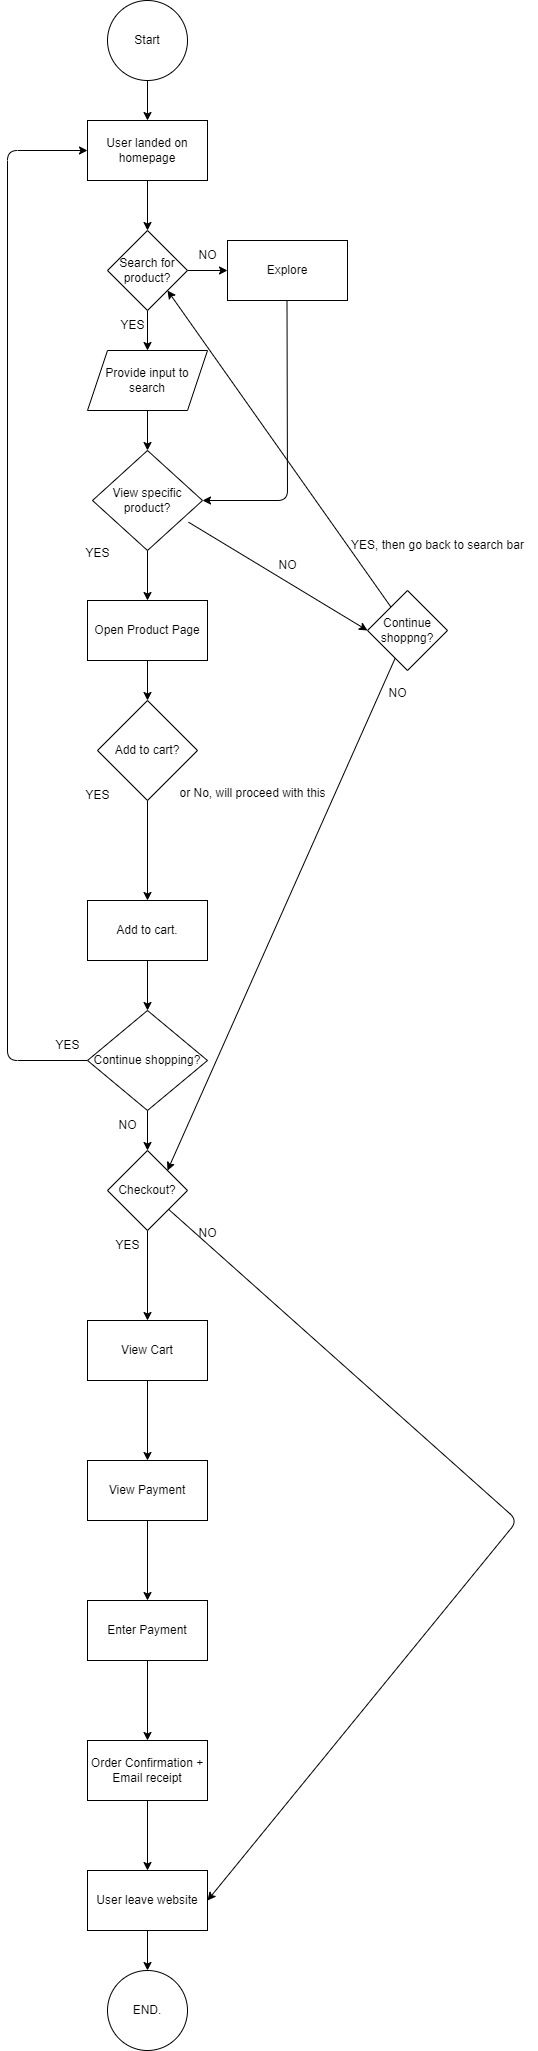

The diagram above was exported from draw.io. Its source (the exported page's mxGraphModel, read from the mxfile embedded in the PNG):
<mxGraphModel dx="2258" dy="1024" grid="1" gridSize="10" guides="1" tooltips="1" connect="1" arrows="1" fold="1" page="1" pageScale="1" pageWidth="850" pageHeight="1100" math="0" shadow="0">
  <root>
    <mxCell id="0" />
    <mxCell id="1" parent="0" />
    <mxCell id="6" value="" style="edgeStyle=none;html=1;" edge="1" parent="1" source="4" target="5">
      <mxGeometry relative="1" as="geometry" />
    </mxCell>
    <mxCell id="4" value="Start" style="ellipse;whiteSpace=wrap;html=1;" vertex="1" parent="1">
      <mxGeometry x="140" y="40" width="80" height="80" as="geometry" />
    </mxCell>
    <mxCell id="8" value="" style="edgeStyle=none;html=1;" edge="1" parent="1" source="5" target="7">
      <mxGeometry relative="1" as="geometry" />
    </mxCell>
    <mxCell id="5" value="User landed on homepage" style="whiteSpace=wrap;html=1;" vertex="1" parent="1">
      <mxGeometry x="120" y="160" width="120" height="60" as="geometry" />
    </mxCell>
    <mxCell id="11" value="" style="edgeStyle=none;html=1;" edge="1" parent="1" source="7" target="10">
      <mxGeometry relative="1" as="geometry" />
    </mxCell>
    <mxCell id="14" value="" style="edgeStyle=none;html=1;" edge="1" parent="1" source="7" target="13">
      <mxGeometry relative="1" as="geometry" />
    </mxCell>
    <mxCell id="7" value="Search for product?" style="rhombus;whiteSpace=wrap;html=1;" vertex="1" parent="1">
      <mxGeometry x="140" y="270" width="80" height="80" as="geometry" />
    </mxCell>
    <mxCell id="17" value="" style="edgeStyle=none;html=1;" edge="1" parent="1" source="10">
      <mxGeometry relative="1" as="geometry">
        <mxPoint x="180" y="490" as="targetPoint" />
      </mxGeometry>
    </mxCell>
    <mxCell id="10" value="Provide input to search" style="shape=parallelogram;perimeter=parallelogramPerimeter;whiteSpace=wrap;html=1;fixedSize=1;" vertex="1" parent="1">
      <mxGeometry x="120" y="390" width="120" height="60" as="geometry" />
    </mxCell>
    <mxCell id="12" value="YES" style="text;html=1;align=center;verticalAlign=middle;resizable=0;points=[];autosize=1;strokeColor=none;fillColor=none;" vertex="1" parent="1">
      <mxGeometry x="140" y="350" width="50" height="30" as="geometry" />
    </mxCell>
    <mxCell id="13" value="Explore" style="whiteSpace=wrap;html=1;" vertex="1" parent="1">
      <mxGeometry x="260" y="280" width="120" height="60" as="geometry" />
    </mxCell>
    <mxCell id="15" value="NO" style="text;html=1;align=center;verticalAlign=middle;resizable=0;points=[];autosize=1;strokeColor=none;fillColor=none;" vertex="1" parent="1">
      <mxGeometry x="220" y="280" width="40" height="30" as="geometry" />
    </mxCell>
    <mxCell id="18" value="" style="edgeStyle=none;orthogonalLoop=1;jettySize=auto;html=1;entryX=1;entryY=0.5;entryDx=0;entryDy=0;" edge="1" parent="1" target="19">
      <mxGeometry width="100" relative="1" as="geometry">
        <mxPoint x="319.5" y="340" as="sourcePoint" />
        <mxPoint x="240" y="520" as="targetPoint" />
        <Array as="points">
          <mxPoint x="320" y="540" />
        </Array>
      </mxGeometry>
    </mxCell>
    <mxCell id="21" style="edgeStyle=none;html=1;entryX=0.5;entryY=0;entryDx=0;entryDy=0;" edge="1" parent="1" source="19" target="20">
      <mxGeometry relative="1" as="geometry" />
    </mxCell>
    <mxCell id="19" value="View specific product?" style="rhombus;whiteSpace=wrap;html=1;" vertex="1" parent="1">
      <mxGeometry x="125" y="490" width="110" height="100" as="geometry" />
    </mxCell>
    <mxCell id="23" value="" style="edgeStyle=none;html=1;" edge="1" parent="1" source="20" target="22">
      <mxGeometry relative="1" as="geometry" />
    </mxCell>
    <mxCell id="20" value="Open Product Page" style="whiteSpace=wrap;html=1;" vertex="1" parent="1">
      <mxGeometry x="120" y="640" width="120" height="60" as="geometry" />
    </mxCell>
    <mxCell id="26" value="" style="edgeStyle=none;html=1;" edge="1" parent="1" source="22" target="25">
      <mxGeometry relative="1" as="geometry" />
    </mxCell>
    <mxCell id="47" style="edgeStyle=none;html=1;entryX=0;entryY=0.5;entryDx=0;entryDy=0;exitX=0;exitY=0.5;exitDx=0;exitDy=0;" edge="1" parent="1" source="29" target="5">
      <mxGeometry relative="1" as="geometry">
        <mxPoint x="40" y="1100" as="sourcePoint" />
        <Array as="points">
          <mxPoint x="40" y="1100" />
          <mxPoint x="40" y="190" />
        </Array>
      </mxGeometry>
    </mxCell>
    <mxCell id="22" value="Add to cart?" style="rhombus;whiteSpace=wrap;html=1;" vertex="1" parent="1">
      <mxGeometry x="130" y="740" width="100" height="100" as="geometry" />
    </mxCell>
    <mxCell id="24" value="YES" style="text;html=1;align=center;verticalAlign=middle;resizable=0;points=[];autosize=1;strokeColor=none;fillColor=none;" vertex="1" parent="1">
      <mxGeometry x="105" y="820" width="50" height="30" as="geometry" />
    </mxCell>
    <mxCell id="30" value="" style="edgeStyle=none;html=1;" edge="1" parent="1" source="25" target="29">
      <mxGeometry relative="1" as="geometry" />
    </mxCell>
    <mxCell id="25" value="Add to cart." style="whiteSpace=wrap;html=1;" vertex="1" parent="1">
      <mxGeometry x="120" y="940" width="120" height="60" as="geometry" />
    </mxCell>
    <mxCell id="32" value="" style="edgeStyle=none;html=1;" edge="1" parent="1" source="29" target="31">
      <mxGeometry relative="1" as="geometry" />
    </mxCell>
    <mxCell id="29" value="Continue shopping?" style="rhombus;whiteSpace=wrap;html=1;" vertex="1" parent="1">
      <mxGeometry x="120" y="1050" width="120" height="100" as="geometry" />
    </mxCell>
    <mxCell id="34" value="" style="edgeStyle=none;html=1;" edge="1" parent="1" source="31" target="33">
      <mxGeometry relative="1" as="geometry" />
    </mxCell>
    <mxCell id="68" style="edgeStyle=none;html=1;entryX=1;entryY=0.5;entryDx=0;entryDy=0;" edge="1" parent="1" source="31" target="65">
      <mxGeometry relative="1" as="geometry">
        <Array as="points">
          <mxPoint x="550" y="1560" />
        </Array>
      </mxGeometry>
    </mxCell>
    <mxCell id="31" value="Checkout?" style="rhombus;whiteSpace=wrap;html=1;" vertex="1" parent="1">
      <mxGeometry x="140" y="1190" width="80" height="80" as="geometry" />
    </mxCell>
    <mxCell id="36" value="" style="edgeStyle=none;html=1;" edge="1" parent="1" source="33" target="35">
      <mxGeometry relative="1" as="geometry" />
    </mxCell>
    <mxCell id="33" value="View Cart" style="whiteSpace=wrap;html=1;" vertex="1" parent="1">
      <mxGeometry x="120" y="1360" width="120" height="60" as="geometry" />
    </mxCell>
    <mxCell id="38" value="" style="edgeStyle=none;html=1;" edge="1" parent="1" source="35" target="37">
      <mxGeometry relative="1" as="geometry" />
    </mxCell>
    <mxCell id="35" value="View Payment" style="whiteSpace=wrap;html=1;" vertex="1" parent="1">
      <mxGeometry x="120" y="1500" width="120" height="60" as="geometry" />
    </mxCell>
    <mxCell id="40" value="" style="edgeStyle=none;html=1;" edge="1" parent="1" source="37" target="39">
      <mxGeometry relative="1" as="geometry" />
    </mxCell>
    <mxCell id="37" value="Enter Payment" style="whiteSpace=wrap;html=1;" vertex="1" parent="1">
      <mxGeometry x="120" y="1640" width="120" height="60" as="geometry" />
    </mxCell>
    <mxCell id="63" value="" style="edgeStyle=none;html=1;" edge="1" parent="1" source="39">
      <mxGeometry relative="1" as="geometry">
        <mxPoint x="180" y="1910" as="targetPoint" />
      </mxGeometry>
    </mxCell>
    <mxCell id="39" value="Order Confirmation + Email receipt" style="whiteSpace=wrap;html=1;" vertex="1" parent="1">
      <mxGeometry x="120" y="1780" width="120" height="60" as="geometry" />
    </mxCell>
    <mxCell id="41" value="or No, will proceed with this" style="text;html=1;align=center;verticalAlign=middle;resizable=0;points=[];autosize=1;strokeColor=none;fillColor=none;" vertex="1" parent="1">
      <mxGeometry x="200" y="818" width="170" height="30" as="geometry" />
    </mxCell>
    <mxCell id="42" value="YES" style="text;html=1;align=center;verticalAlign=middle;resizable=0;points=[];autosize=1;strokeColor=none;fillColor=none;" vertex="1" parent="1">
      <mxGeometry x="105" y="578" width="50" height="30" as="geometry" />
    </mxCell>
    <mxCell id="53" style="edgeStyle=none;html=1;entryX=1;entryY=1;entryDx=0;entryDy=0;" edge="1" parent="1" source="44" target="7">
      <mxGeometry relative="1" as="geometry" />
    </mxCell>
    <mxCell id="55" style="edgeStyle=none;html=1;entryX=1;entryY=0;entryDx=0;entryDy=0;" edge="1" parent="1" source="44" target="31">
      <mxGeometry relative="1" as="geometry" />
    </mxCell>
    <mxCell id="44" value="Continue shoppng?" style="rhombus;whiteSpace=wrap;html=1;" vertex="1" parent="1">
      <mxGeometry x="400" y="630" width="80" height="80" as="geometry" />
    </mxCell>
    <mxCell id="45" value="" style="edgeStyle=none;orthogonalLoop=1;jettySize=auto;html=1;exitX=0.873;exitY=0.717;exitDx=0;exitDy=0;exitPerimeter=0;entryX=0;entryY=0.5;entryDx=0;entryDy=0;" edge="1" parent="1" source="19" target="44">
      <mxGeometry width="100" relative="1" as="geometry">
        <mxPoint x="220" y="590" as="sourcePoint" />
        <mxPoint x="320" y="590" as="targetPoint" />
        <Array as="points" />
      </mxGeometry>
    </mxCell>
    <mxCell id="46" value="NO" style="text;html=1;align=center;verticalAlign=middle;resizable=0;points=[];autosize=1;strokeColor=none;fillColor=none;" vertex="1" parent="1">
      <mxGeometry x="300" y="590" width="40" height="30" as="geometry" />
    </mxCell>
    <mxCell id="48" value="YES" style="text;html=1;align=center;verticalAlign=middle;resizable=0;points=[];autosize=1;strokeColor=none;fillColor=none;" vertex="1" parent="1">
      <mxGeometry x="75" y="1070" width="50" height="30" as="geometry" />
    </mxCell>
    <mxCell id="49" value="NO" style="text;html=1;align=center;verticalAlign=middle;resizable=0;points=[];autosize=1;strokeColor=none;fillColor=none;" vertex="1" parent="1">
      <mxGeometry x="140" y="1150" width="40" height="30" as="geometry" />
    </mxCell>
    <mxCell id="54" value="YES, then go back to search bar" style="text;html=1;align=center;verticalAlign=middle;resizable=0;points=[];autosize=1;strokeColor=none;fillColor=none;" vertex="1" parent="1">
      <mxGeometry x="370" y="570" width="200" height="30" as="geometry" />
    </mxCell>
    <mxCell id="56" value="YES" style="text;html=1;align=center;verticalAlign=middle;resizable=0;points=[];autosize=1;strokeColor=none;fillColor=none;" vertex="1" parent="1">
      <mxGeometry x="135" y="1270" width="50" height="30" as="geometry" />
    </mxCell>
    <mxCell id="57" value="NO" style="text;html=1;align=center;verticalAlign=middle;resizable=0;points=[];autosize=1;strokeColor=none;fillColor=none;" vertex="1" parent="1">
      <mxGeometry x="410" y="718" width="40" height="30" as="geometry" />
    </mxCell>
    <mxCell id="67" value="" style="edgeStyle=none;html=1;" edge="1" parent="1" source="65" target="66">
      <mxGeometry relative="1" as="geometry" />
    </mxCell>
    <mxCell id="65" value="User leave website" style="whiteSpace=wrap;html=1;" vertex="1" parent="1">
      <mxGeometry x="120" y="1910" width="120" height="60" as="geometry" />
    </mxCell>
    <mxCell id="66" value="END." style="ellipse;whiteSpace=wrap;html=1;" vertex="1" parent="1">
      <mxGeometry x="140" y="2010" width="80" height="80" as="geometry" />
    </mxCell>
    <mxCell id="69" value="NO" style="text;html=1;align=center;verticalAlign=middle;resizable=0;points=[];autosize=1;strokeColor=none;fillColor=none;" vertex="1" parent="1">
      <mxGeometry x="220" y="1258" width="40" height="30" as="geometry" />
    </mxCell>
  </root>
</mxGraphModel>